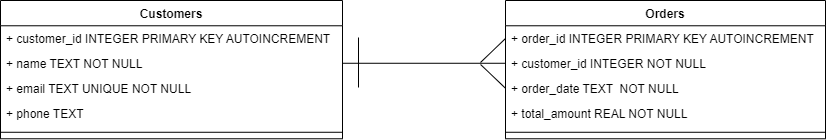

The diagram above was exported from draw.io. Its source (the exported page's mxGraphModel, read from the mxfile embedded in the PNG):
<mxGraphModel dx="955" dy="552" grid="0" gridSize="10" guides="1" tooltips="1" connect="1" arrows="1" fold="1" page="0" pageScale="1" pageWidth="850" pageHeight="1100" math="0" shadow="0">
  <root>
    <mxCell id="0" />
    <mxCell id="1" parent="0" />
    <mxCell id="2" value="Customers" style="swimlane;fontStyle=1;align=center;verticalAlign=top;childLayout=stackLayout;horizontal=1;startSize=25.272727272727273;horizontalStack=0;resizeParent=1;resizeParentMax=0;resizeLast=0;collapsible=0;marginBottom=0;" parent="1" vertex="1">
      <mxGeometry x="8" y="8" width="342" height="138.27272727272728" as="geometry" />
    </mxCell>
    <mxCell id="3" value="+ customer_id INTEGER PRIMARY KEY AUTOINCREMENT" style="text;strokeColor=none;fillColor=none;align=left;verticalAlign=top;spacingLeft=4;spacingRight=4;overflow=hidden;rotatable=0;points=[[0,0.5],[1,0.5]];portConstraint=eastwest;" parent="2" vertex="1">
      <mxGeometry y="25.272727272727273" width="342" height="25" as="geometry" />
    </mxCell>
    <mxCell id="4" value="+ name TEXT NOT NULL" style="text;strokeColor=none;fillColor=none;align=left;verticalAlign=top;spacingLeft=4;spacingRight=4;overflow=hidden;rotatable=0;points=[[0,0.5],[1,0.5]];portConstraint=eastwest;" parent="2" vertex="1">
      <mxGeometry y="50.27272727272727" width="342" height="25" as="geometry" />
    </mxCell>
    <mxCell id="5" value="+ email TEXT UNIQUE NOT NULL" style="text;strokeColor=none;fillColor=none;align=left;verticalAlign=top;spacingLeft=4;spacingRight=4;overflow=hidden;rotatable=0;points=[[0,0.5],[1,0.5]];portConstraint=eastwest;" parent="2" vertex="1">
      <mxGeometry y="75.27272727272728" width="342" height="25" as="geometry" />
    </mxCell>
    <mxCell id="6" value="+ phone TEXT" style="text;strokeColor=none;fillColor=none;align=left;verticalAlign=top;spacingLeft=4;spacingRight=4;overflow=hidden;rotatable=0;points=[[0,0.5],[1,0.5]];portConstraint=eastwest;" parent="2" vertex="1">
      <mxGeometry y="100.27272727272728" width="342" height="25" as="geometry" />
    </mxCell>
    <mxCell id="7" style="line;strokeWidth=1;fillColor=none;align=left;verticalAlign=middle;spacingTop=-1;spacingLeft=3;spacingRight=3;rotatable=0;labelPosition=right;points=[];portConstraint=eastwest;strokeColor=inherit;" parent="2" vertex="1">
      <mxGeometry y="125.27272727272728" width="342" height="13" as="geometry" />
    </mxCell>
    <mxCell id="5TuZObxq4VONxGbSX6gj-7" value="Orders" style="swimlane;fontStyle=1;align=center;verticalAlign=top;childLayout=stackLayout;horizontal=1;startSize=25.272727272727273;horizontalStack=0;resizeParent=1;resizeParentMax=0;resizeLast=0;collapsible=0;marginBottom=0;" vertex="1" parent="1">
      <mxGeometry x="513" y="8" width="320" height="138.27272727272728" as="geometry" />
    </mxCell>
    <mxCell id="5TuZObxq4VONxGbSX6gj-8" value="+ order_id INTEGER PRIMARY KEY AUTOINCREMENT" style="text;strokeColor=none;fillColor=none;align=left;verticalAlign=top;spacingLeft=4;spacingRight=4;overflow=hidden;rotatable=0;points=[[0,0.5],[1,0.5]];portConstraint=eastwest;" vertex="1" parent="5TuZObxq4VONxGbSX6gj-7">
      <mxGeometry y="25.272727272727273" width="320" height="25" as="geometry" />
    </mxCell>
    <mxCell id="5TuZObxq4VONxGbSX6gj-9" value="+ customer_id INTEGER NOT NULL" style="text;strokeColor=none;fillColor=none;align=left;verticalAlign=top;spacingLeft=4;spacingRight=4;overflow=hidden;rotatable=0;points=[[0,0.5],[1,0.5]];portConstraint=eastwest;" vertex="1" parent="5TuZObxq4VONxGbSX6gj-7">
      <mxGeometry y="50.27272727272727" width="320" height="25" as="geometry" />
    </mxCell>
    <mxCell id="5TuZObxq4VONxGbSX6gj-10" value="+ order_date TEXT  NOT NULL" style="text;strokeColor=none;fillColor=none;align=left;verticalAlign=top;spacingLeft=4;spacingRight=4;overflow=hidden;rotatable=0;points=[[0,0.5],[1,0.5]];portConstraint=eastwest;" vertex="1" parent="5TuZObxq4VONxGbSX6gj-7">
      <mxGeometry y="75.27272727272728" width="320" height="25" as="geometry" />
    </mxCell>
    <mxCell id="5TuZObxq4VONxGbSX6gj-11" value="+ total_amount REAL NOT NULL " style="text;strokeColor=none;fillColor=none;align=left;verticalAlign=top;spacingLeft=4;spacingRight=4;overflow=hidden;rotatable=0;points=[[0,0.5],[1,0.5]];portConstraint=eastwest;" vertex="1" parent="5TuZObxq4VONxGbSX6gj-7">
      <mxGeometry y="100.27272727272728" width="320" height="25" as="geometry" />
    </mxCell>
    <mxCell id="5TuZObxq4VONxGbSX6gj-12" style="line;strokeWidth=1;fillColor=none;align=left;verticalAlign=middle;spacingTop=-1;spacingLeft=3;spacingRight=3;rotatable=0;labelPosition=right;points=[];portConstraint=eastwest;strokeColor=inherit;" vertex="1" parent="5TuZObxq4VONxGbSX6gj-7">
      <mxGeometry y="125.27272727272728" width="320" height="13" as="geometry" />
    </mxCell>
    <mxCell id="5TuZObxq4VONxGbSX6gj-16" value="" style="endArrow=none;html=1;rounded=0;fontSize=12;startSize=8;endSize=8;curved=1;exitX=1;exitY=0.5;exitDx=0;exitDy=0;entryX=0;entryY=0.5;entryDx=0;entryDy=0;" edge="1" parent="1" source="4" target="5TuZObxq4VONxGbSX6gj-9">
      <mxGeometry width="50" height="50" relative="1" as="geometry">
        <mxPoint x="397" y="124" as="sourcePoint" />
        <mxPoint x="447" y="74" as="targetPoint" />
      </mxGeometry>
    </mxCell>
    <mxCell id="5TuZObxq4VONxGbSX6gj-17" value="" style="endArrow=none;html=1;rounded=0;fontSize=12;startSize=8;endSize=8;curved=1;" edge="1" parent="1">
      <mxGeometry width="50" height="50" relative="1" as="geometry">
        <mxPoint x="366" y="95" as="sourcePoint" />
        <mxPoint x="366" y="45" as="targetPoint" />
      </mxGeometry>
    </mxCell>
    <mxCell id="5TuZObxq4VONxGbSX6gj-18" value="" style="endArrow=none;html=1;rounded=0;fontSize=12;startSize=8;endSize=8;curved=1;" edge="1" parent="1">
      <mxGeometry width="50" height="50" relative="1" as="geometry">
        <mxPoint x="488" y="70" as="sourcePoint" />
        <mxPoint x="513" y="46" as="targetPoint" />
      </mxGeometry>
    </mxCell>
    <mxCell id="5TuZObxq4VONxGbSX6gj-19" value="" style="endArrow=none;html=1;rounded=0;fontSize=12;startSize=8;endSize=8;curved=1;entryX=0;entryY=0.5;entryDx=0;entryDy=0;" edge="1" parent="1" target="5TuZObxq4VONxGbSX6gj-10">
      <mxGeometry width="50" height="50" relative="1" as="geometry">
        <mxPoint x="488.08" y="72" as="sourcePoint" />
        <mxPoint x="513" y="88.99772727272722" as="targetPoint" />
      </mxGeometry>
    </mxCell>
  </root>
</mxGraphModel>